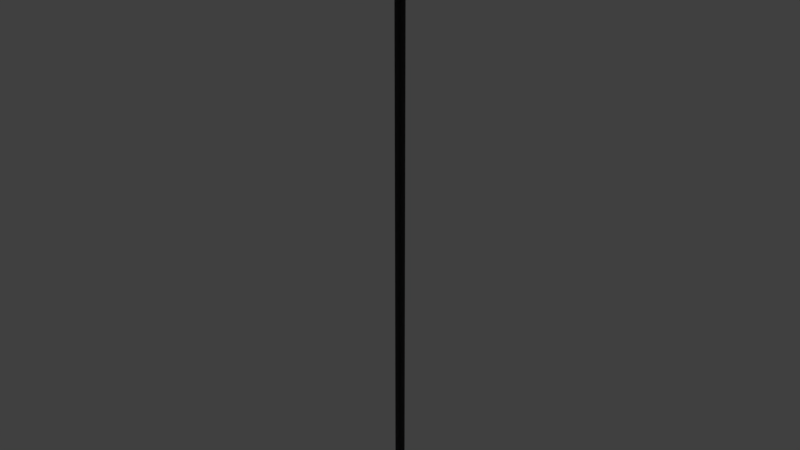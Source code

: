 # Source: light_floor_mockup.blend  (saved by Blender 2.78.0; exported with 4.5.12 LTS)
import bpy
from mathutils import Matrix  # noqa: F401  (used for matrix-valued properties, if any)

bpy.ops.wm.read_factory_settings(use_empty=True)
scene = bpy.context.scene
scene.name = 'Scene'

# ---- collections
col_collection_1 = bpy.data.collections.new('Collection 1'); scene.collection.children.link(col_collection_1)

# ---- materials (node trees are filled in below, after node groups)
mat_lightsource_01_material = bpy.data.materials.new('lightsource_01_material')
mat_lightsource_01_material.alpha_threshold = 0.0
mat_lightsource_01_material.use_transparent_shadow = False
mat_lightsource_01_material.diffuse_color = (0.8, 0.7199, 0.02788, 1.0)
mat_lightsource_01_material.roughness = 0.5
mat_lightsource_01_material.specular_intensity = 0.0
mat_lightsource_frame_01_material = bpy.data.materials.new('lightsource_frame_01_material')
mat_lightsource_frame_01_material.alpha_threshold = 0.0
mat_lightsource_frame_01_material.use_transparent_shadow = False
mat_lightsource_frame_01_material.diffuse_color = (0.09463, 0.09463, 0.09463, 1.0)
mat_lightsource_frame_01_material.roughness = 0.5
mat_lightsource_frame_01_material.specular_intensity = 0.0

# ---- material node trees

# ---- world
world_world = bpy.data.worlds.new('World'); scene.world = world_world
world_world.color = (0.05088, 0.05088, 0.05088)
world_world.use_sun_shadow = False
world_world.sun_shadow_jitter_overblur = 0.0
world_world.cycles.sampling_method = 'MANUAL'

# ---- lights
light_hemi_001 = bpy.data.lights.new('Hemi.001', 'SUN')
light_hemi_001.transmission_factor = 0.0
light_hemi_001.angle = 0.1993
light_hemi_001.energy = 0.5
light_hemi_001.shadow_buffer_clip_start = 0.5
light_hemi_001.shadow_soft_size = 0.1
light_hemi_001.shadow_cascade_max_distance = 1000.0
light_hemi = bpy.data.lights.new('Hemi', 'SUN')
light_hemi.transmission_factor = 0.0
light_hemi.angle = 0.1993
light_hemi.energy = 1.0
light_hemi.shadow_buffer_clip_start = 0.5
light_hemi.shadow_soft_size = 0.1
light_hemi.shadow_cascade_max_distance = 1000.0

# ---- meshes
me_icosphere_006 = bpy.data.meshes.new('Icosphere.006')
me_icosphere_006.from_pydata([(0.01, -7.976e-07, 0.0), (0.01, -6.542e-07, 1.0), (-0.01, -7.985e-07, 0.0), (-0.01, -6.55e-07, 1.0), (-7.55e-08, -0.01, 0.0), (7.55e-08, -0.01, 1.0), (-7.55e-08, 0.009999, 0.0), (7.55e-08, 0.009999, 1.0), (0.0, 0.0, 0.9761), (0.01731, -0.01258, 0.9893), (-0.006612, -0.02035, 0.9893), (-0.0214, 0.0, 0.9893), (-0.006612, 0.02035, 0.9893), (0.01731, 0.01258, 0.9893), (0.006612, -0.02035, 1.011), (-0.01731, -0.01258, 1.011), (-0.01731, 0.01258, 1.011), (0.006612, 0.02035, 1.011), (0.0214, 0.0, 1.011), (0.0, 0.0, 1.024), (0.01, -7.976e-07, 0.0), (0.01, -6.542e-07, 1.0), (-0.01, -7.985e-07, 0.0), (-0.01, -6.55e-07, 1.0), (-7.55e-08, -0.01, 0.0), (7.55e-08, -0.01, 1.0), (-7.55e-08, 0.009999, 0.0), (7.55e-08, 0.009999, 1.0)], [], [(0, 1, 3, 2), (4, 5, 7, 6), (8, 9, 10), (9, 8, 13), (8, 10, 11), (8, 11, 12), (8, 12, 13), (9, 13, 18), (10, 9, 14), (11, 10, 15), (12, 11, 16), (13, 12, 17), (9, 18, 14), (10, 14, 15), (11, 15, 16), (12, 16, 17), (13, 17, 18), (14, 18, 19), (15, 14, 19), (16, 15, 19), (17, 16, 19), (18, 17, 19), (20, 22, 23, 21), (24, 26, 27, 25)])
me_icosphere_006.polygons.foreach_set('use_smooth', [0, 0, 1, 1, 1, 1, 1, 1, 1, 1, 1, 1, 1, 1, 1, 1, 1, 1, 1, 1, 1, 1, 0, 0])
me_icosphere_006.polygons.foreach_set('material_index', [1, 1, 0, 0, 0, 0, 0, 0, 0, 0, 0, 0, 0, 0, 0, 0, 0, 0, 0, 0, 0, 0, 1, 1])
me_icosphere_006.materials.append(mat_lightsource_01_material)
me_icosphere_006.materials.append(mat_lightsource_frame_01_material)
me_icosphere_006.use_remesh_preserve_volume = False
me_icosphere_006.use_remesh_preserve_attributes = False
me_icosphere_006.use_mirror_vertex_groups = False
me_icosphere_006.update()

# ---- objects
ob_bottom_light = bpy.data.objects.new('bottom_light', light_hemi_001)
ob_top_height = bpy.data.objects.new('top_height', light_hemi)
ob_icosphere_002 = bpy.data.objects.new('Icosphere.002', me_icosphere_006)

# ---- transforms, parenting, visibility, modifiers, constraints
ob_bottom_light.location = (0.0, 0.0, -100.0)
ob_bottom_light.rotation_euler = (0.0, 3.142, 0.0)
ob_bottom_light.hide_viewport = True
ob_bottom_light.hide_select = True
ob_bottom_light.lineart.crease_threshold = 0.0
ob_top_height.location = (0.0, 0.0, 100.0)
ob_top_height.hide_viewport = True
ob_top_height.hide_select = True
ob_top_height.lineart.crease_threshold = 0.0
ob_icosphere_002.location = (0.0, 0.0, 0.0)
ob_icosphere_002.lineart.crease_threshold = 0.0

# ---- collection membership
col_collection_1.objects.link(ob_bottom_light)
col_collection_1.objects.link(ob_top_height)
col_collection_1.objects.link(ob_icosphere_002)

# ---- scene / render settings (as saved in the file)
scene.frame_start = 1; scene.frame_end = 250; scene.frame_set(1)
scene.render.engine = 'BLENDER_EEVEE_NEXT'
scene.render.resolution_percentage = 50
scene.render.dither_intensity = 0.0
scene.cycles.use_denoising = False
scene.cycles.samples = 128
scene.cycles.sampling_pattern = 'TABULATED_SOBOL'
scene.cycles.light_sampling_threshold = 0.0
scene.cycles.use_adaptive_sampling = False
scene.cycles.use_light_tree = False
scene.cycles.blur_glossy = 0.0
scene.cycles.sample_clamp_indirect = 0.0
scene.view_settings.view_transform = 'Standard'
bpy.context.view_layer.update()

# ---- added for rendering (the .blend has no active camera): camera
cam_auto = bpy.data.cameras.new('AutoCamera')
cam_auto.lens = 50.0
cam_auto.sensor_width = 36.0
cam_auto.clip_end = 1000.0
ob_auto_camera = bpy.data.objects.new('AutoCamera', cam_auto)
scene.collection.objects.link(ob_auto_camera)
ob_auto_camera.location = (0.948934, -1.13872, 1.27111)
ob_auto_camera.rotation_euler = (1.09748, -7.21219e-08, 0.694738)
scene.camera = ob_auto_camera
bpy.context.view_layer.update()

